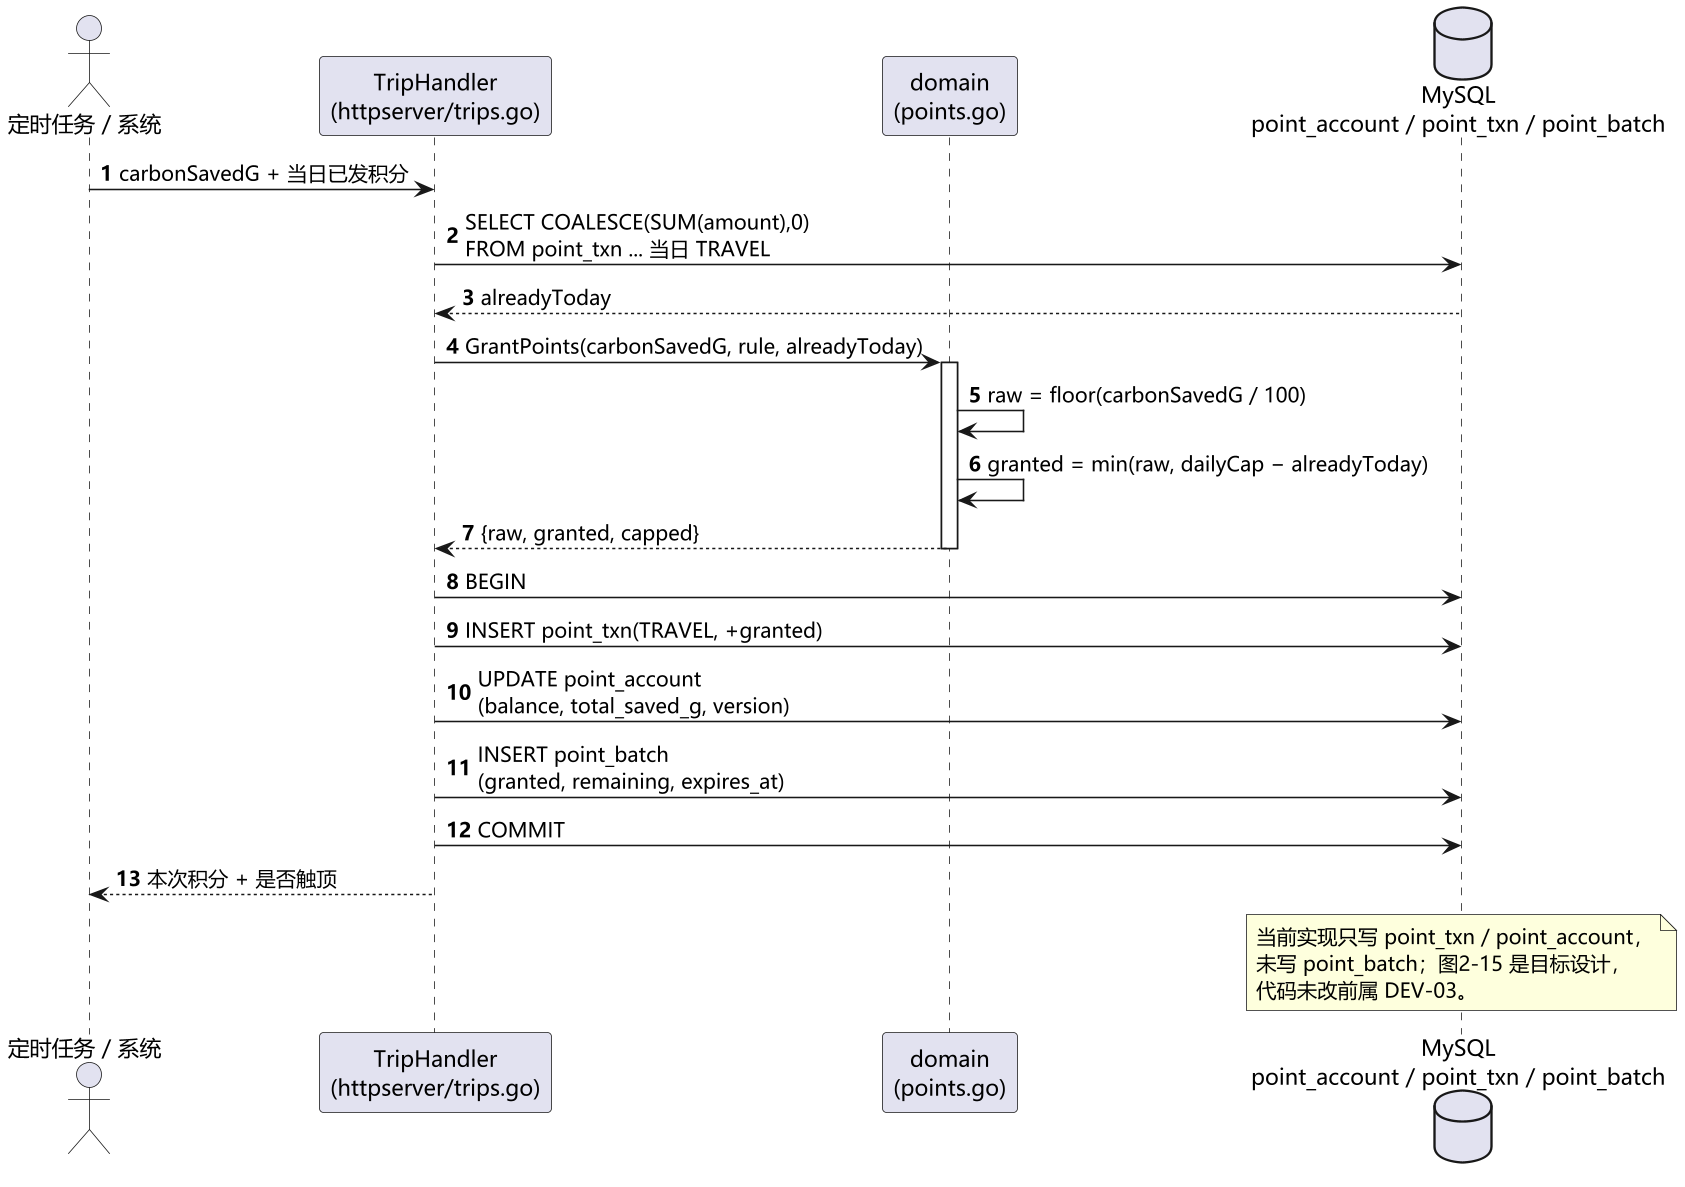

The diagram above was rendered by PlantUML. Its source (embedded in the PNG):
@startuml 图2-6 序列图：核发碳积分（UC-05 用例实现）
skinparam defaultFontName "Microsoft YaHei"
skinparam dpi 150
skinparam shadowing false
autonumber

actor "定时任务 / 系统" as S
participant "TripHandler\n(httpserver/trips.go)" as H
participant "domain\n(points.go)" as D
database "MySQL\npoint_account / point_txn / point_batch" as DB

S -> H : carbonSavedG + 当日已发积分
H -> DB : SELECT COALESCE(SUM(amount),0)\nFROM point_txn ... 当日 TRAVEL
DB --> H : alreadyToday
H -> D : GrantPoints(carbonSavedG, rule, alreadyToday)
activate D
D -> D : raw = floor(carbonSavedG / 100)
D -> D : granted = min(raw, dailyCap − alreadyToday)
D --> H : {raw, granted, capped}
deactivate D
H -> DB : BEGIN
H -> DB : INSERT point_txn(TRAVEL, +granted)
H -> DB : UPDATE point_account\n(balance, total_saved_g, version)
H -> DB : INSERT point_batch\n(granted, remaining, expires_at)
H -> DB : COMMIT
H --> S : 本次积分 + 是否触顶

note over DB
  当前实现只写 point_txn / point_account，
  未写 point_batch；图2-15 是目标设计，
  代码未改前属 DEV-03。
end note
@enduml